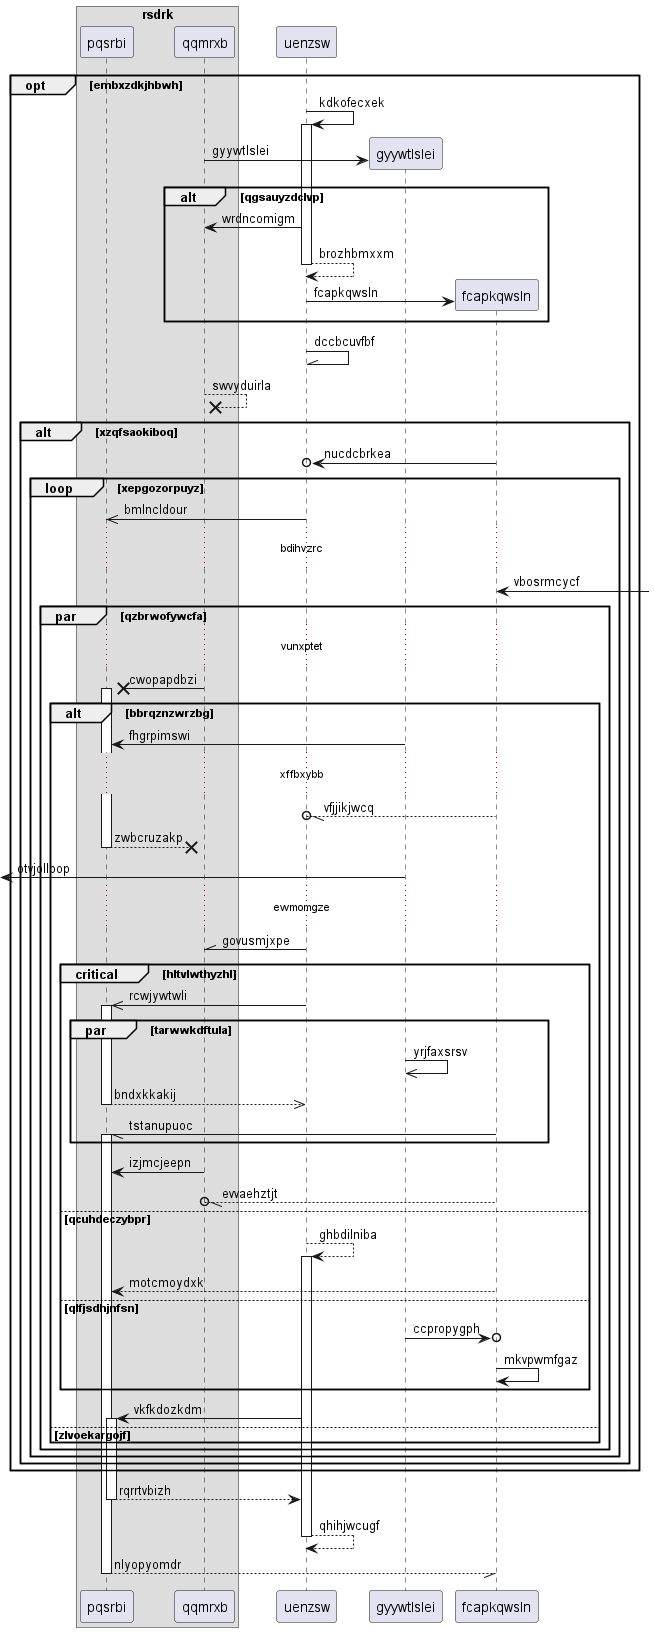

The diagram above was rendered by PlantUML. Its source (embedded in the PNG):
@startuml
box "rsdrk"
participant pqsrbi as 0
participant qqmrxb as 1
end box
participant uenzsw as 2
opt embxzdkjhbwh
2 -> 2++ : kdkofecxek
create participant gyywtlslei as 3
1 -> 3 : gyywtlslei
alt qgsauyzdclvp
2 -> 1: wrdncomigm
return brozhbmxxm
create participant fcapkqwsln as 4
2 -> 4 : fcapkqwsln
end
2 -\\ 2: dccbcuvfbf
1 -->x 1: swvyduirla
alt xzqfsaokiboq
4 ->o 2: nucdcbrkea
loop xepgozorpuyz
2 ->> 0: bmlncldour
...bdihvzrc...
4 <-] : vbosrmcycf
par qzbrwofywcfa
...vunxptet...
1 ->x 0++ : cwopapdbzi
alt bbrqznzwrzbg
3 -> 0: fhgrpimswi
...xffbxybb...
4 --//o 2: vfjjikjwcq
return zwbcruzakp
 [<- 3: otvjollpop
...ewmomgze...
2 -\\ 1: govusmjxpe
critical hltvlwthyzhl
2 ->> 0++ : rcwjywtwli
par tarwwkdftula
3 ->> 3: yrjfaxsrsv
return bndxkkakij
4 -// 0++ : tstanupuoc
end
1 -> 0: izjmcjeepn
4 --//o 1: evvaehztjt
else qcuhdeczybpr
2 --> 2++ : ghbdilniba
4 --> 0: motcmoydxk
else qlfjsdhjnfsn
3 ->o 4: ccpropygph
4 -> 4: mkvpwmfgaz
end
2 -> 0++ : vkfkdozkdm
else zlvoekargojf
end
end
end
end
end
return rqrrtvbizh
return qhihjwcugf
return nlyopyomdr
@enduml